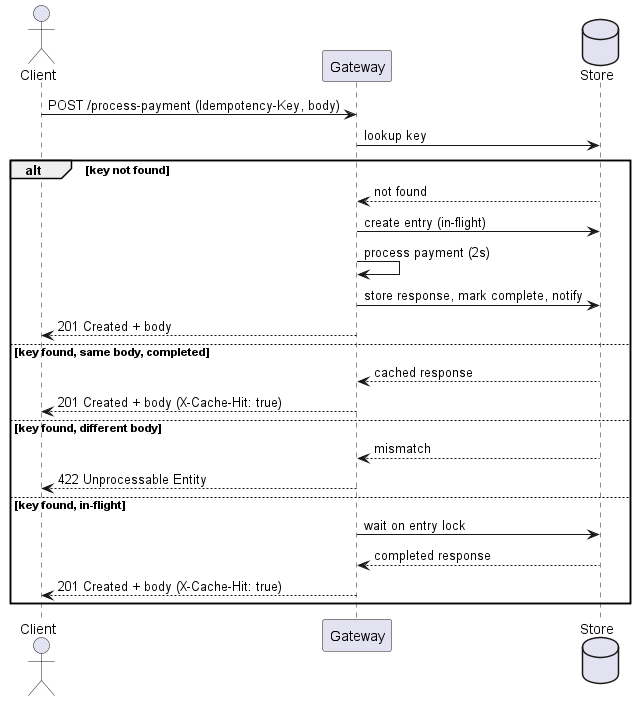

The diagram above was rendered by PlantUML. Its source (embedded in the PNG):
@startuml
actor Client
participant Gateway
database Store

Client -> Gateway: POST /process-payment (Idempotency-Key, body)
Gateway -> Store: lookup key

alt key not found
  Store --> Gateway: not found
  Gateway -> Store: create entry (in-flight)
  Gateway -> Gateway: process payment (2s)
  Gateway -> Store: store response, mark complete, notify
  Gateway --> Client: 201 Created + body
else key found, same body, completed
  Store --> Gateway: cached response
  Gateway --> Client: 201 Created + body (X-Cache-Hit: true)
else key found, different body
  Store --> Gateway: mismatch
  Gateway --> Client: 422 Unprocessable Entity
else key found, in-flight
  Gateway -> Store: wait on entry lock
  Store --> Gateway: completed response
  Gateway --> Client: 201 Created + body (X-Cache-Hit: true)
end
@enduml